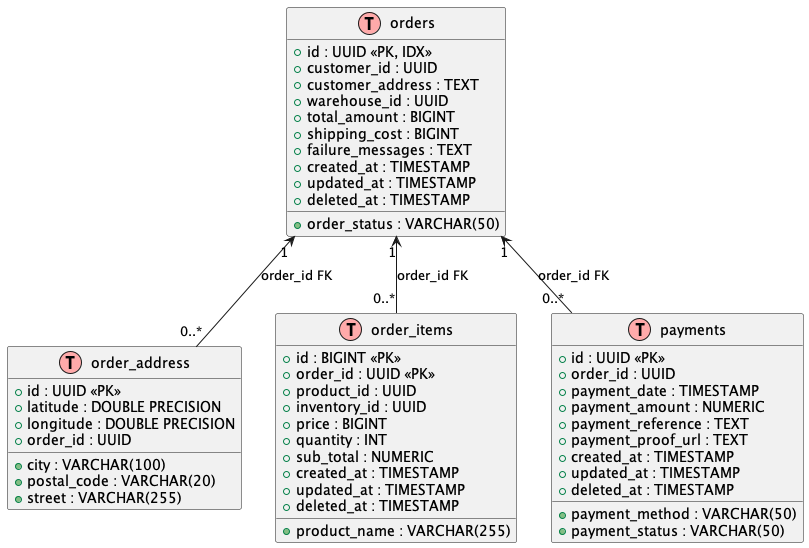

The diagram above was rendered by PlantUML. Its source (embedded in the PNG):
@startuml
!define TABLE(x) class x << (T,#FFAAAA) >>

TABLE(orders) {
  + id : UUID <<PK, IDX>>
  + customer_id : UUID
  + customer_address : TEXT
  + warehouse_id : UUID
  + total_amount : BIGINT
  + shipping_cost : BIGINT
  + order_status : VARCHAR(50)
  + failure_messages : TEXT
  + created_at : TIMESTAMP
  + updated_at : TIMESTAMP
  + deleted_at : TIMESTAMP
}

TABLE(order_address) {
  + id : UUID <<PK>>
  + city : VARCHAR(100)
  + latitude : DOUBLE PRECISION
  + longitude : DOUBLE PRECISION
  + postal_code : VARCHAR(20)
  + street : VARCHAR(255)
  + order_id : UUID
}

TABLE(order_items) {
  + id : BIGINT <<PK>>
  + order_id : UUID <<PK>>
  + product_id : UUID
  + inventory_id : UUID
  + product_name : VARCHAR(255)
  + price : BIGINT
  + quantity : INT
  + sub_total : NUMERIC
  + created_at : TIMESTAMP
  + updated_at : TIMESTAMP
  + deleted_at : TIMESTAMP
}

TABLE(payments) {
  + id : UUID <<PK>>
  + order_id : UUID
  + payment_method : VARCHAR(50)
  + payment_status : VARCHAR(50)
  + payment_date : TIMESTAMP
  + payment_amount : NUMERIC
  + payment_reference : TEXT
  + payment_proof_url : TEXT
  + created_at : TIMESTAMP
  + updated_at : TIMESTAMP
  + deleted_at : TIMESTAMP
}

' Define relationships (Foreign Key associations)
orders "1" <-- "0..*" order_address : order_id FK
orders "1" <-- "0..*" order_items : order_id FK
orders "1" <-- "0..*" payments : order_id FK

@enduml